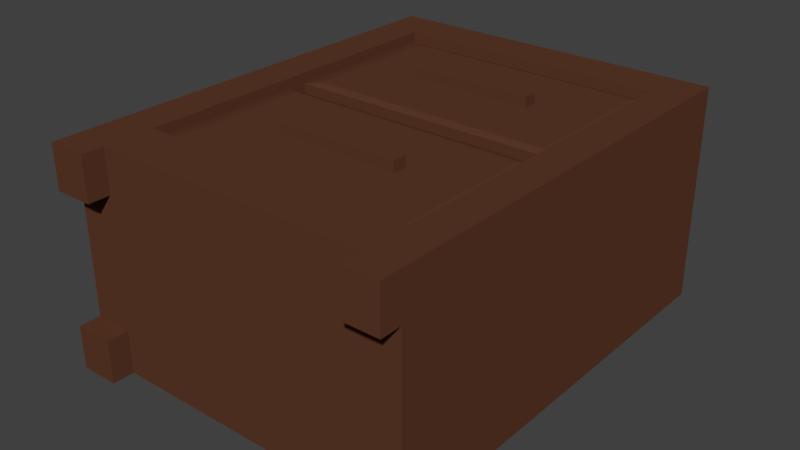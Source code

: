 # Source: Doodad_-_Dresser.blend  (saved by Blender 2.72.0; exported with 4.5.12 LTS)
import bpy
from mathutils import Matrix  # noqa: F401  (used for matrix-valued properties, if any)

bpy.ops.wm.read_factory_settings(use_empty=True)
scene = bpy.context.scene
scene.name = 'Scene'

# ---- collections
col_collection_1 = bpy.data.collections.new('Collection 1'); scene.collection.children.link(col_collection_1)

# ---- materials (node trees are filled in below, after node groups)
mat_wood = bpy.data.materials.new('Wood')
mat_wood.alpha_threshold = 0.0
mat_wood.use_transparent_shadow = False
mat_wood.diffuse_color = (0.1107, 0.04182, 0.02185, 1.0)
mat_wood.specular_color = (0.2598, 0.09576, 0.04518)
mat_wood.roughness = 0.5
mat_wood.specular_intensity = 0.05
mat_wood.line_color = (0.0, 0.0, 0.0, 1.0)

# ---- material node trees

# ---- world
world_world = bpy.data.worlds.new('World'); scene.world = world_world
world_world.color = (0.05088, 0.05088, 0.05088)
world_world.use_sun_shadow = False
world_world.sun_shadow_jitter_overblur = 0.0
world_world.cycles.sampling_method = 'MANUAL'
world_world.cycles.sample_map_resolution = 256

# ---- meshes
me_dresser = bpy.data.meshes.new('Dresser')
me_dresser.from_pydata([(0.8, 1.0, -0.5), (0.8, -1.0, -0.5), (-0.8, -1.0, -0.5), (-0.8, 1.0, -0.5), (0.8, 1.0, 0.5), (0.8, -1.0, 0.5), (-0.8, -1.0, 0.5), (-0.8, 1.0, 0.5), (0.64, 1.0, -0.5), (0.64, -1.0, -0.5), (0.64, 1.0, 0.5), (0.64, -1.0, 0.5), (-0.62, 1.0, -0.5), (-0.62, -1.0, -0.5), (-0.62, 1.0, 0.5), (-0.62, -1.0, 0.5), (0.8, 1.0, 0.3), (0.8, -1.0, 0.3), (-0.8, -1.0, 0.3), (-0.8, 1.0, 0.3), (0.64, -1.0, 0.3), (0.64, 1.0, 0.3), (-0.62, -1.0, 0.3), (-0.62, 1.0, 0.3), (0.64, -1.0, -0.3), (-0.62, -1.0, -0.3), (0.8, 1.0, -0.3), (0.8, -1.0, -0.3), (-0.8, -1.0, -0.3), (-0.8, 1.0, -0.3), (0.64, 1.0, -0.3), (-0.62, 1.0, -0.3), (0.8, -1.1, -0.5), (-0.8, -1.1, -0.5), (0.8, -1.1, 0.5), (-0.8, -1.1, 0.5), (0.64, -1.1, -0.5), (0.64, -1.1, 0.5), (-0.62, -1.1, -0.5), (-0.62, -1.1, 0.5), (0.8, -1.1, 0.3), (-0.8, -1.1, 0.3), (0.64, -1.1, 0.3), (-0.62, -1.1, 0.3), (0.64, -1.1, -0.3), (-0.62, -1.1, -0.3), (0.8, -1.1, -0.3), (-0.8, -1.1, -0.3), (0.8, 0.8, -0.5), (-0.8, 0.8, -0.5), (0.8, 0.8, 0.5), (-0.8, 0.8, 0.5), (0.64, 0.8, -0.5), (0.64, 0.8, 0.5), (-0.62, 0.8, -0.5), (-0.62, 0.8, 0.5), (0.8, 0.8, 0.3), (-0.8, 0.8, 0.3), (0.8, 0.8, -0.3), (-0.8, 0.8, -0.3), (0.8, -0.775, -0.5), (0.8, -0.775, 0.5), (0.64, -0.775, 0.5), (-0.62, -0.775, 0.5), (0.8, -0.775, 0.3), (0.8, -0.775, -0.3), (-0.8, -0.775, -0.5), (-0.8, -0.775, 0.5), (0.64, -0.775, -0.5), (-0.62, -0.775, -0.5), (-0.8, -0.775, 0.3), (-0.8, -0.775, -0.3), (0.64, 0.8, 0.45), (-0.62, 0.8, 0.45), (0.64, -0.775, 0.45), (-0.62, -0.775, 0.45), (-0.8, 0.05188, -0.5), (-0.8, 0.05188, 0.5), (0.64, 0.05188, -0.5), (-0.62, 0.05188, -0.5), (-0.8, 0.05188, 0.3), (-0.8, 0.05188, -0.3), (0.8, 0.05187, -0.5), (0.8, 0.05187, 0.5), (0.64, 0.05187, 0.5), (-0.62, 0.05188, 0.5), (0.8, 0.05187, 0.3), (0.8, 0.05187, -0.3), (0.64, 0.05187, 0.45), (-0.62, 0.05188, 0.45), (0.8, -0.03081, -0.5), (0.8, -0.03081, 0.5), (0.64, -0.03081, 0.5), (-0.62, -0.03081, 0.5), (0.8, -0.03081, 0.3), (0.8, -0.03081, -0.3), (0.64, -0.03081, 0.45), (-0.62, -0.03081, 0.45), (-0.8, -0.03081, -0.5), (-0.8, -0.03081, 0.5), (0.64, -0.03081, -0.5), (-0.62, -0.03081, -0.5), (-0.8, -0.03081, 0.3), (-0.8, -0.03081, -0.3), (0.577, -0.7378, 0.46), (-0.557, -0.7378, 0.46), (0.577, -0.06802, 0.46), (-0.557, -0.06802, 0.46), (0.577, 0.7626, 0.46), (-0.557, 0.7626, 0.46), (0.577, 0.08928, 0.46), (-0.557, 0.08928, 0.46), (0.2935, 0.4596, 0.46), (-0.2735, 0.4596, 0.46), (0.2935, 0.3923, 0.46), (-0.2735, 0.3923, 0.46), (0.2935, 0.4596, 0.51), (-0.2735, 0.4596, 0.51), (0.2935, 0.3923, 0.51), (-0.2735, 0.3923, 0.51), (0.2935, -0.4364, 0.46), (-0.2735, -0.4364, 0.46), (0.2935, -0.3694, 0.46), (-0.2735, -0.3694, 0.46), (0.2935, -0.4364, 0.51), (-0.2735, -0.4364, 0.51), (0.2935, -0.3694, 0.51), (-0.2735, -0.3694, 0.51), (0.64, 0.05187, 0.4), (-0.62, 0.05188, 0.4), (0.64, -0.03081, 0.4), (-0.62, -0.03081, 0.4)], [], [(69, 13, 2, 66), (63, 67, 6, 15), (64, 61, 5, 17), (2, 13, 38, 33), (57, 51, 7, 19), (31, 12, 3, 29), (60, 1, 9, 68), (61, 62, 11, 5), (20, 17, 40, 42), (26, 0, 8, 30), (68, 9, 13, 69), (62, 63, 15, 11), (20, 11, 15, 22), (30, 8, 12, 31), (65, 64, 17, 27), (25, 22, 18, 28), (59, 57, 19, 29), (14, 23, 19, 7), (27, 17, 20, 24), (4, 16, 21, 10), (24, 20, 22, 25), (10, 21, 23, 14), (23, 31, 29, 19), (16, 26, 30, 21), (21, 30, 31, 23), (60, 65, 27, 1), (24, 9, 36, 44), (49, 59, 29, 3), (9, 1, 32, 36), (9, 24, 25, 13), (43, 39, 35, 41), (40, 34, 37, 42), (38, 45, 47, 33), (32, 46, 44, 36), (1, 27, 46, 32), (27, 24, 44, 46), (22, 15, 39, 43), (25, 28, 47, 45), (15, 6, 35, 39), (11, 20, 42, 37), (6, 18, 41, 35), (17, 5, 34, 40), (5, 11, 37, 34), (13, 25, 45, 38), (18, 22, 43, 41), (28, 2, 33, 47), (12, 54, 49, 3), (14, 7, 51, 55), (16, 4, 50, 56), (80, 77, 51, 57), (0, 48, 52, 8), (4, 10, 53, 50), (8, 52, 54, 12), (10, 14, 55, 53), (26, 16, 56, 58), (81, 80, 57, 59), (0, 26, 58, 48), (76, 81, 59, 49), (101, 69, 66, 98), (93, 99, 67, 63), (94, 91, 61, 64), (90, 60, 68, 100), (91, 92, 62, 61), (100, 68, 69, 101), (63, 62, 74, 75), (95, 94, 64, 65), (90, 95, 65, 60), (18, 6, 67, 70), (28, 18, 70, 71), (2, 28, 71, 66), (96, 97, 107, 106), (93, 63, 75, 97), (84, 53, 72, 88), (53, 55, 73, 72), (102, 99, 77, 80), (103, 102, 80, 81), (98, 103, 81, 76), (54, 79, 76, 49), (55, 51, 77, 85), (56, 50, 83, 86), (48, 82, 78, 52), (50, 53, 84, 83), (52, 78, 79, 54), (58, 56, 86, 87), (48, 58, 87, 82), (89, 88, 110, 111), (55, 85, 89, 73), (92, 84, 88, 96), (79, 101, 98, 76), (85, 77, 99, 93), (86, 83, 91, 94), (82, 90, 100, 78), (83, 84, 92, 91), (78, 100, 101, 79), (87, 86, 94, 95), (82, 87, 95, 90), (97, 96, 130, 131), (85, 93, 97, 89), (70, 67, 99, 102), (71, 70, 102, 103), (66, 71, 103, 98), (62, 92, 96, 74), (106, 107, 123, 122), (75, 74, 104, 105), (97, 75, 105, 107), (74, 96, 106, 104), (111, 110, 114, 115), (73, 89, 111, 109), (88, 72, 108, 110), (72, 73, 109, 108), (115, 114, 118, 119), (109, 111, 115, 113), (110, 108, 112, 114), (108, 109, 113, 112), (116, 117, 119, 118), (113, 115, 119, 117), (114, 112, 116, 118), (112, 113, 117, 116), (122, 123, 127, 126), (105, 104, 120, 121), (107, 105, 121, 123), (104, 106, 122, 120), (126, 127, 125, 124), (121, 120, 124, 125), (123, 121, 125, 127), (120, 122, 126, 124), (128, 129, 131, 130), (89, 97, 131, 129), (96, 88, 128, 130), (88, 89, 129, 128)])
_uv = me_dresser.uv_layers.new(name='UVMap')
_uv.uv.foreach_set('vector', [0.7106, 0.07035, 0.7106, 0.02165, 0.7529, 0.02165, 0.7529, 0.07035, 0.04235, 0.07035, 1.402e-08, 0.07035, 1.402e-08, 0.02165, 0.04235, 0.02165, 0.04706, 0.5249, 0.0, 0.5249, 1.402e-08, 0.4762, 0.04706, 0.4762, 0.7529, 0.02165, 0.7106, 0.02165, 0.7106, 5.161e-08, 0.7529, 0.0, 0.8, 0.04329, 0.7529, 0.04329, 0.7529, 6.451e-08, 0.8, 3.87e-08, 0.9412, 0.7619, 0.9882, 0.7619, 0.9882, 0.8009, 0.9412, 0.8009, 0.3765, 0.07035, 0.3765, 0.02165, 0.4141, 0.02165, 0.4141, 0.07035, 0.3765, 0.07035, 0.3388, 0.07035, 0.3388, 0.02165, 0.3765, 0.02165, 0.8, 0.8009, 0.8, 0.8355, 0.7765, 0.8355, 0.7765, 0.8009, 0.9412, 0.4545, 0.9882, 0.4545, 0.9882, 0.4892, 0.9412, 0.4892, 0.4141, 0.07035, 0.4141, 0.02165, 0.7106, 0.02165, 0.7106, 0.07035, 0.3388, 0.07035, 0.04235, 0.07035, 0.04235, 0.02165, 0.3388, 0.02165, 0.7059, 0.4892, 0.7529, 0.4892, 0.7529, 0.7619, 0.7059, 0.7619, 0.9412, 0.4892, 0.9882, 0.4892, 0.9882, 0.7619, 0.9412, 0.7619, 0.1882, 0.5249, 0.04706, 0.5249, 0.04706, 0.4762, 0.1882, 0.4762, 0.5647, 0.7619, 0.7059, 0.7619, 0.7059, 0.8009, 0.5647, 0.8009, 0.9412, 0.04329, 0.8, 0.04329, 0.8, 3.87e-08, 0.9412, 3.87e-08, 0.7529, 0.7619, 0.8, 0.7619, 0.8, 0.8009, 0.7529, 0.8009, 0.5647, 0.4545, 0.7059, 0.4545, 0.7059, 0.4892, 0.5647, 0.4892, 0.7529, 0.4545, 0.8, 0.4545, 0.8, 0.4892, 0.7529, 0.4892, 0.5647, 0.4892, 0.7059, 0.4892, 0.7059, 0.7619, 0.5647, 0.7619, 0.7529, 0.4892, 0.8, 0.4892, 0.8, 0.7619, 0.7529, 0.7619, 0.8, 0.7619, 0.9412, 0.7619, 0.9412, 0.8009, 0.8, 0.8009, 0.8, 0.4545, 0.9412, 0.4545, 0.9412, 0.4892, 0.8, 0.4892, 0.8, 0.4892, 0.9412, 0.4892, 0.9412, 0.7619, 0.8, 0.7619, 0.2353, 0.5249, 0.1882, 0.5249, 0.1882, 0.4762, 0.2353, 0.4762, 0.6588, 0.8009, 0.6588, 0.8442, 0.6353, 0.8442, 0.6353, 0.8009, 0.9882, 0.04329, 0.9412, 0.04329, 0.9412, 3.87e-08, 0.9882, 0.0, 0.4141, 0.02165, 0.3765, 0.02165, 0.3765, 1.032e-07, 0.4141, 7.741e-08, 0.5176, 0.4892, 0.5647, 0.4892, 0.5647, 0.7619, 0.5176, 0.7619, 0.2353, 0.8387, 0.2353, 0.7955, 0.2776, 0.7955, 0.2776, 0.8387, 0.56, 0.8442, 0.56, 0.8009, 0.5976, 0.8009, 0.5976, 0.8442, 0.5176, 0.8442, 0.5176, 0.8009, 0.56, 0.8009, 0.56, 0.8442, 0.5976, 0.8442, 0.5976, 0.8009, 0.6353, 0.8009, 0.6353, 0.8442, 0.2353, 0.4762, 0.1882, 0.4762, 0.1882, 0.4545, 0.2353, 0.4545, 0.8, 0.8355, 0.8, 0.8009, 0.8235, 0.8009, 0.8235, 0.8355, 0.6588, 0.8442, 0.6588, 0.8009, 0.6824, 0.8009, 0.6824, 0.8442, 0.7529, 0.8398, 0.7529, 0.8009, 0.7765, 0.8009, 0.7765, 0.8398, 0.04235, 0.02165, 1.402e-08, 0.02165, 0.0, 1.032e-07, 0.04235, 1.032e-07, 0.7294, 0.8009, 0.7294, 0.8442, 0.7059, 0.8442, 0.7059, 0.8009, 0.7529, 0.4329, 0.8, 0.4329, 0.8, 0.4545, 0.7529, 0.4545, 0.04706, 0.4762, 1.402e-08, 0.4762, 1.402e-08, 0.4545, 0.04706, 0.4545, 0.3765, 0.02165, 0.3388, 0.02165, 0.3388, 0.0, 0.3765, 0.0, 0.6824, 0.8442, 0.6824, 0.8009, 0.7059, 0.8009, 0.7059, 0.8442, 0.7529, 0.8009, 0.7529, 0.8398, 0.7294, 0.8398, 0.7294, 0.8009, 0.9412, 0.4329, 0.9882, 0.4329, 0.9882, 0.4545, 0.9412, 0.4545, 0.7106, 0.4545, 0.7106, 0.4113, 0.7529, 0.4113, 0.7529, 0.4545, 0.04235, 0.4545, 0.0, 0.4545, 0.0, 0.4113, 0.04235, 0.4113, 0.04706, 0.9091, 3.506e-08, 0.9091, 4.909e-08, 0.8658, 0.04706, 0.8658, 0.8, 0.2052, 0.7529, 0.2052, 0.7529, 0.04329, 0.8, 0.04329, 0.3765, 0.4545, 0.3765, 0.4113, 0.4141, 0.4113, 0.4141, 0.4545, 0.3765, 0.4545, 0.3388, 0.4545, 0.3388, 0.4113, 0.3765, 0.4113, 0.4141, 0.4545, 0.4141, 0.4113, 0.7106, 0.4113, 0.7106, 0.4545, 0.3388, 0.4545, 0.04235, 0.4545, 0.04235, 0.4113, 0.3388, 0.4113, 0.1882, 0.9091, 0.04706, 0.9091, 0.04706, 0.8658, 0.1882, 0.8658, 0.9412, 0.2052, 0.8, 0.2052, 0.8, 0.04329, 0.9412, 0.04329, 0.2353, 0.9091, 0.1882, 0.9091, 0.1882, 0.8658, 0.2353, 0.8658, 0.9882, 0.2052, 0.9412, 0.2052, 0.9412, 0.04329, 0.9882, 0.04329, 0.7106, 0.2314, 0.7106, 0.07035, 0.7529, 0.07035, 0.7529, 0.2314, 0.04235, 0.2314, 0.0, 0.2314, 1.402e-08, 0.07035, 0.04235, 0.07035, 0.04706, 0.686, 2.805e-08, 0.686, 0.0, 0.5249, 0.04706, 0.5249, 0.3765, 0.2314, 0.3765, 0.07035, 0.4141, 0.07035, 0.4141, 0.2314, 0.3765, 0.2314, 0.3388, 0.2314, 0.3388, 0.07035, 0.3765, 0.07035, 0.4141, 0.2314, 0.4141, 0.07035, 0.7106, 0.07035, 0.7106, 0.2314, 1.0, 0.0, 1.0, 0.2727, 0.9882, 0.2727, 0.9882, 0.0, 0.1882, 0.686, 0.04706, 0.686, 0.04706, 0.5249, 0.1882, 0.5249, 0.2353, 0.686, 0.1882, 0.686, 0.1882, 0.5249, 0.2353, 0.5249, 0.8, 0.4329, 0.7529, 0.4329, 0.7529, 0.3842, 0.8, 0.3842, 0.9412, 0.4329, 0.8, 0.4329, 0.8, 0.3842, 0.9412, 0.3842, 0.9882, 0.4329, 0.9412, 0.4329, 0.9412, 0.3842, 0.9882, 0.3842, 0.3416, 1.0, 0.3416, 0.7273, 0.3504, 0.7409, 0.3504, 0.9864, 0.2824, 0.6344, 0.2824, 0.7955, 0.2706, 0.7955, 0.2706, 0.6344, 0.2353, 0.6165, 0.2353, 0.4545, 0.2471, 0.4545, 0.2471, 0.6165, 0.3253, 0.4545, 0.3253, 0.7273, 0.3136, 0.7273, 0.3136, 0.4545, 0.8, 0.2231, 0.7529, 0.2231, 0.7529, 0.2052, 0.8, 0.2052, 0.9412, 0.2231, 0.8, 0.2231, 0.8, 0.2052, 0.9412, 0.2052, 0.9882, 0.2231, 0.9412, 0.2231, 0.9412, 0.2052, 0.9882, 0.2052, 0.7106, 0.4113, 0.7106, 0.2493, 0.7529, 0.2493, 0.7529, 0.4113, 0.04235, 0.4113, 0.0, 0.4113, 0.0, 0.2493, 0.04235, 0.2493, 0.04706, 0.8658, 4.909e-08, 0.8658, 2.805e-08, 0.7039, 0.04706, 0.7039, 0.3765, 0.4113, 0.3765, 0.2493, 0.4141, 0.2493, 0.4141, 0.4113, 0.3765, 0.4113, 0.3388, 0.4113, 0.3388, 0.2493, 0.3765, 0.2493, 0.4141, 0.4113, 0.4141, 0.2493, 0.7106, 0.2493, 0.7106, 0.4113, 0.1882, 0.8658, 0.04706, 0.8658, 0.04706, 0.7039, 0.1882, 0.7039, 0.2353, 0.8658, 0.1882, 0.8658, 0.1882, 0.7039, 0.2353, 0.7039, 0.5176, 0.4545, 0.5176, 0.7273, 0.5088, 0.7136, 0.5088, 0.4682, 0.2824, 0.4545, 0.2824, 0.6165, 0.2706, 0.6165, 0.2706, 0.4545, 0.2353, 0.6344, 0.2353, 0.6165, 0.2471, 0.6165, 0.2471, 0.6344, 0.7106, 0.2493, 0.7106, 0.2314, 0.7529, 0.2314, 0.7529, 0.2493, 0.04235, 0.2493, 0.0, 0.2493, 0.0, 0.2314, 0.04235, 0.2314, 0.04706, 0.7039, 2.805e-08, 0.7039, 2.805e-08, 0.686, 0.04706, 0.686, 0.3765, 0.2493, 0.3765, 0.2314, 0.4141, 0.2314, 0.4141, 0.2493, 0.3765, 0.2493, 0.3388, 0.2493, 0.3388, 0.2314, 0.3765, 0.2314, 0.4141, 0.2493, 0.4141, 0.2314, 0.7106, 0.2314, 0.7106, 0.2493, 0.1882, 0.7039, 0.04706, 0.7039, 0.04706, 0.686, 0.1882, 0.686, 0.2353, 0.7039, 0.1882, 0.7039, 0.1882, 0.686, 0.2353, 0.686, 0.3018, 0.7273, 0.3018, 0.4545, 0.3136, 0.4545, 0.3136, 0.7273, 0.2824, 0.6165, 0.2824, 0.6344, 0.2706, 0.6344, 0.2706, 0.6165, 0.8, 0.3842, 0.7529, 0.3842, 0.7529, 0.2231, 0.8, 0.2231, 0.9412, 0.3842, 0.8, 0.3842, 0.8, 0.2231, 0.9412, 0.2231, 0.9882, 0.3842, 0.9412, 0.3842, 0.9412, 0.2231, 0.9882, 0.2231, 0.2353, 0.7955, 0.2353, 0.6344, 0.2471, 0.6344, 0.2471, 0.7955, 0.3504, 0.9864, 0.3504, 0.7409, 0.4213, 0.8023, 0.4213, 0.925, 0.5167, 0.7273, 0.5167, 1.0, 0.508, 0.9864, 0.508, 0.7409, 0.3416, 0.7273, 0.5167, 0.7273, 0.508, 0.7409, 0.3504, 0.7409, 0.5167, 1.0, 0.3416, 1.0, 0.3504, 0.9864, 0.508, 0.9864, 0.5088, 0.4682, 0.5088, 0.7136, 0.4376, 0.6523, 0.4376, 0.5295, 0.3416, 0.4545, 0.5176, 0.4545, 0.5088, 0.4682, 0.3504, 0.4682, 0.5176, 0.7273, 0.3416, 0.7273, 0.3504, 0.7136, 0.5088, 0.7136, 0.3416, 0.7273, 0.3416, 0.4545, 0.3504, 0.4682, 0.3504, 0.7136, 0.3253, 0.7273, 0.3253, 0.85, 0.3136, 0.85, 0.3136, 0.7273, 0.3504, 0.4682, 0.5088, 0.4682, 0.4376, 0.5295, 0.4217, 0.5295, 0.5088, 0.7136, 0.3504, 0.7136, 0.4217, 0.6523, 0.4376, 0.6523, 0.3504, 0.7136, 0.3504, 0.4682, 0.4217, 0.5295, 0.4217, 0.6523, 0.2824, 0.85, 0.2824, 0.7273, 0.2982, 0.7273, 0.2982, 0.85, 0.8353, 0.8009, 0.8353, 0.8154, 0.8235, 0.8154, 0.8235, 0.8009, 0.8471, 0.8009, 0.8471, 0.8154, 0.8353, 0.8154, 0.8353, 0.8009, 0.31, 0.7273, 0.31, 0.85, 0.2982, 0.85, 0.2982, 0.7273, 0.9882, 0.5182, 0.9882, 0.3955, 1.0, 0.3955, 1.0, 0.5182, 0.508, 0.7409, 0.508, 0.9864, 0.437, 0.925, 0.437, 0.8023, 0.3504, 0.7409, 0.508, 0.7409, 0.437, 0.8023, 0.4213, 0.8023, 0.508, 0.9864, 0.3504, 0.9864, 0.4213, 0.925, 0.437, 0.925, 0.3253, 0.85, 0.3253, 0.7273, 0.3411, 0.7273, 0.3411, 0.85, 0.9882, 0.3955, 0.9882, 0.2727, 1.0, 0.2727, 1.0, 0.3955, 0.8706, 0.8009, 0.8706, 0.8154, 0.8588, 0.8154, 0.8588, 0.8009, 0.8588, 0.8009, 0.8588, 0.8154, 0.8471, 0.8154, 0.8471, 0.8009, 0.2824, 0.7273, 0.2824, 0.4545, 0.3018, 0.4545, 0.3018, 0.7273, 0.2706, 0.6165, 0.2706, 0.6344, 0.2588, 0.6344, 0.2588, 0.6165, 0.2471, 0.6344, 0.2471, 0.6165, 0.2588, 0.6165, 0.2588, 0.6344, 0.3253, 0.7273, 0.3253, 0.4545, 0.3371, 0.4545, 0.3371, 0.7273])
me_dresser.materials.append(mat_wood)
me_dresser.use_remesh_preserve_volume = False
me_dresser.use_remesh_preserve_attributes = False
me_dresser.use_mirror_vertex_groups = False
me_dresser.update()

# ---- objects
ob_dresser = bpy.data.objects.new('Dresser', me_dresser)

# ---- transforms, parenting, visibility, modifiers, constraints
ob_dresser.location = (0.0, 0.0, 0.0)
ob_dresser.lock_rotations_4d = False
ob_dresser.empty_display_type = 'ARROWS'
ob_dresser.lineart.crease_threshold = 0.0

# ---- collection membership
col_collection_1.objects.link(ob_dresser)

# ---- scene / render settings (as saved in the file)
scene.frame_start = 1; scene.frame_end = 250; scene.frame_set(1)
scene.render.engine = 'BLENDER_EEVEE_NEXT'
scene.render.resolution_percentage = 50
scene.render.dither_intensity = 0.0
scene.cycles.use_denoising = False
scene.cycles.samples = 10
scene.cycles.sampling_pattern = 'TABULATED_SOBOL'
scene.cycles.light_sampling_threshold = 0.0
scene.cycles.use_adaptive_sampling = False
scene.cycles.use_light_tree = False
scene.cycles.blur_glossy = 0.0
scene.cycles.pixel_filter_type = 'GAUSSIAN'
scene.cycles.sample_clamp_indirect = 0.0
scene.view_settings.view_transform = 'Standard'
bpy.context.view_layer.update()

# ---- added for rendering (the .blend has no active camera and no usable light): camera, sun
cam_auto = bpy.data.cameras.new('AutoCamera')
cam_auto.lens = 50.0
cam_auto.sensor_width = 36.0
cam_auto.clip_end = 1000.0
ob_auto_camera = bpy.data.objects.new('AutoCamera', cam_auto)
scene.collection.objects.link(ob_auto_camera)
ob_auto_camera.location = (2.61531, -3.18837, 2.09725)
ob_auto_camera.rotation_euler = (1.09748, -7.21219e-08, 0.694738)
scene.camera = ob_auto_camera
light_auto_sun = bpy.data.lights.new('AutoSun', 'SUN')
light_auto_sun.energy = 3.0
light_auto_sun.angle = 0.0523599
ob_auto_sun = bpy.data.objects.new('AutoSun', light_auto_sun)
scene.collection.objects.link(ob_auto_sun)
ob_auto_sun.rotation_euler = (0.872665, 0.174533, 0.523599)
bpy.context.view_layer.update()
